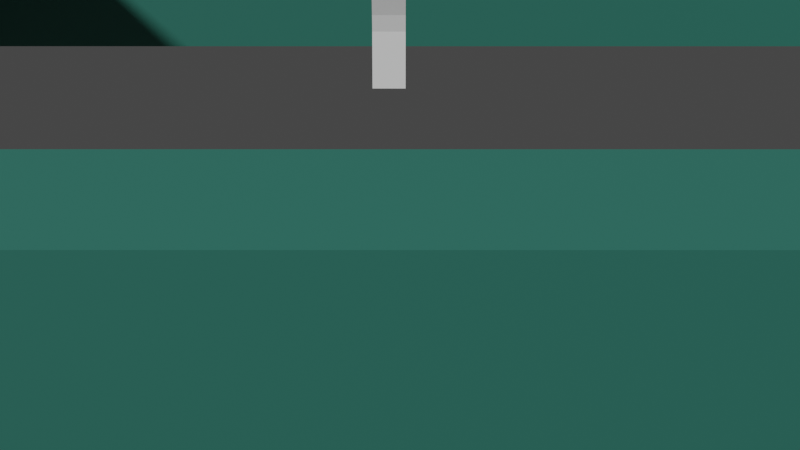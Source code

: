 # Source: lvl.blend  (saved by Blender 2.83.19; exported with 4.5.12 LTS)
import bpy
from mathutils import Matrix  # noqa: F401  (used for matrix-valued properties, if any)

bpy.ops.wm.read_factory_settings(use_empty=True)
scene = bpy.context.scene
scene.name = 'Scene'

# ---- collections
col_collection = bpy.data.collections.new('Collection'); scene.collection.children.link(col_collection)

# ---- materials (node trees are filled in below, after node groups)
mat_material_001 = bpy.data.materials.new('Material.001')
mat_material_001.use_transparent_shadow = False

# ---- material node trees
mat_material_001.use_nodes = True; mat_material_001.node_tree.nodes.clear()
_N = mat_material_001.node_tree.nodes; _L = mat_material_001.node_tree.links
n0 = _N.new('ShaderNodeBsdfPrincipled'); n0.name = 'Principled BSDF'; n0.location = (10, 300)
n0.distribution = 'GGX'
n0.subsurface_method = 'BURLEY'
n0.inputs[0].default_value = (0.0333, 0.1774, 0.1377, 1.0)
n0.inputs[3].default_value = 1.45
n0.inputs[27].default_value = (0.0, 0.0, 0.0, 1.0)
n0.inputs[28].default_value = 1.0
n1 = _N.new('ShaderNodeOutputMaterial'); n1.name = 'Material Output'; n1.location = (300, 300)
_L.new(n0.outputs[0], n1.inputs[0])
n1.is_active_output = True

# ---- world
world_world = bpy.data.worlds.new('World'); scene.world = world_world
world_world.use_nodes = True; world_world.node_tree.nodes.clear()
_N = world_world.node_tree.nodes; _L = world_world.node_tree.links
n0 = _N.new('ShaderNodeOutputWorld'); n0.name = 'World Output'; n0.location = (300, 300)
n1 = _N.new('ShaderNodeBackground'); n1.name = 'Background'; n1.location = (10, 300)
n1.inputs[0].default_value = (0.05088, 0.05088, 0.05088, 1.0)
_L.new(n1.outputs[0], n0.inputs[0])
n0.is_active_output = True
world_world.color = (0.05088, 0.05088, 0.05088)
world_world.use_sun_shadow = False
world_world.sun_shadow_jitter_overblur = 0.0

# ---- cameras
cam_camera_001 = bpy.data.cameras.new('Camera.001')

# ---- meshes
me_cube_001 = bpy.data.meshes.new('Cube.001')
me_cube_001.from_pydata([(-1.0, -0.3687, -2.493), (-1.0, -0.3687, 1.0), (-1.0, 0.3687, -2.493), (-1.0, 0.3687, 1.0), (0.0, 0.3687, -0.8998), (0.0, -0.3687, -0.8998), (-0.6856, 0.3687, -0.8998), (-0.6856, -0.3687, -0.8998), (0.0, 0.3687, -2.493), (0.0, 0.3687, 1.0), (0.0, -0.3687, -2.493), (0.0, -0.3687, 1.0), (-0.6856, 0.3687, -1.277), (-0.6856, -0.3687, -1.277), (0.0, -0.3687, -1.277), (0.0, 0.3687, -1.277), (-0.9124, -0.3687, 0.4704), (0.0, -0.3687, 0.4704), (-0.9124, 0.3687, 0.4704), (0.0, 0.3687, 0.4704), (-0.3203, 0.3687, -2.493), (-0.2196, 0.3687, -0.8998), (-0.2196, -0.3687, -0.8998), (-0.3203, -0.3687, 1.0), (-0.3203, 0.3687, 1.0), (-0.3203, -0.3687, -2.493), (-0.2196, -0.3687, -1.277), (-0.2196, 0.3687, -1.277), (-0.2923, 0.3687, 0.4704), (-0.2923, -0.3687, 0.4704)], [], [(16, 1, 3, 18), (27, 21, 4, 15), (0, 13, 12, 2), (29, 23, 1, 16), (25, 26, 13, 0), (24, 3, 1, 23), (26, 22, 7, 13), (20, 8, 10, 25), (13, 7, 6, 12), (28, 24, 9, 19), (20, 27, 15, 8), (21, 28, 19, 4), (22, 29, 16, 7), (7, 16, 18, 6), (5, 17, 29, 22), (6, 18, 28, 21), (2, 12, 27, 20), (18, 3, 24, 28), (2, 20, 25, 0), (14, 5, 22, 26), (9, 24, 23, 11), (10, 14, 26, 25), (17, 11, 23, 29), (12, 6, 21, 27)])
_uv = me_cube_001.uv_layers.new(name='UVMap')
_uv.uv.foreach_set('vector', [0.5776, 0.0, 0.625, 0.0, 0.625, 0.25, 0.5776, 0.25, 0.428, 0.335, 0.455, 0.335, 0.455, 0.375, 0.428, 0.375, 0.375, 0.0, 0.428, 0.0, 0.428, 0.25, 0.375, 0.25, 0.5776, 0.915, 0.625, 0.915, 0.625, 1.0, 0.5776, 1.0, 0.375, 0.915, 0.428, 0.915, 0.428, 1.0, 0.375, 1.0, 0.79, 0.5, 0.875, 0.5, 0.875, 0.75, 0.79, 0.75, 0.428, 0.915, 0.455, 0.915, 0.455, 1.0, 0.428, 1.0, 0.21, 0.5, 0.25, 0.5, 0.25, 0.75, 0.21, 0.75, 0.428, 0.0, 0.455, 0.0, 0.455, 0.25, 0.428, 0.25, 0.5776, 0.335, 0.625, 0.335, 0.625, 0.375, 0.5776, 0.375, 0.375, 0.335, 0.428, 0.335, 0.428, 0.375, 0.375, 0.375, 0.455, 0.335, 0.5776, 0.335, 0.5776, 0.375, 0.455, 0.375, 0.455, 0.915, 0.5776, 0.915, 0.5776, 1.0, 0.455, 1.0, 0.455, 0.0, 0.5776, 0.0, 0.5776, 0.25, 0.455, 0.25, 0.455, 0.875, 0.5776, 0.875, 0.5776, 0.915, 0.455, 0.915, 0.455, 0.25, 0.5776, 0.25, 0.5776, 0.335, 0.455, 0.335, 0.375, 0.25, 0.428, 0.25, 0.428, 0.335, 0.375, 0.335, 0.5776, 0.25, 0.625, 0.25, 0.625, 0.335, 0.5776, 0.335, 0.125, 0.5, 0.21, 0.5, 0.21, 0.75, 0.125, 0.75, 0.428, 0.875, 0.455, 0.875, 0.455, 0.915, 0.428, 0.915, 0.75, 0.5, 0.79, 0.5, 0.79, 0.75, 0.75, 0.75, 0.375, 0.875, 0.428, 0.875, 0.428, 0.915, 0.375, 0.915, 0.5776, 0.875, 0.625, 0.875, 0.625, 0.915, 0.5776, 0.915, 0.428, 0.25, 0.455, 0.25, 0.455, 0.335, 0.428, 0.335])
me_cube_001.use_remesh_fix_poles = True
me_cube_001.use_remesh_preserve_attributes = False
me_cube_001.use_mirror_vertex_groups = False
me_cube_001.update()
me_cube_002 = bpy.data.meshes.new('Cube.002')
me_cube_002.from_pydata([(16.03, 17.5, -4.566), (16.03, 17.5, 4.566), (16.03, 19.5, -4.566), (16.03, 19.5, 4.566), (14.03, 19.5, 4.566), (14.03, 17.5, -4.566), (14.03, 19.5, -4.566), (14.03, 17.5, 4.566), (16.03, -19.56, -4.566), (16.03, -19.56, 4.566), (14.03, -19.56, -4.566), (14.03, -19.56, 4.566), (16.03, -17.43, 4.566), (16.03, -17.43, -4.566), (14.03, -17.43, 4.566), (14.03, -17.43, -4.566), (-16.03, 17.5, -4.566), (-16.03, 17.5, 4.566), (-16.03, 19.5, -4.566), (-16.03, 19.5, 4.566), (3.624e-07, 19.5, -4.566), (3.624e-07, 19.5, 4.566), (3.624e-07, 17.5, -4.566), (3.624e-07, 17.5, 4.566), (-14.03, 19.5, 4.566), (-14.03, 17.5, -4.566), (-14.03, 19.5, -4.566), (-14.03, 17.5, 4.566), (-16.03, -19.56, -4.566), (-16.03, -19.56, 4.566), (-14.03, -19.56, -4.566), (-14.03, -19.56, 4.566), (-16.03, -17.43, 4.566), (-16.03, -17.43, -4.566), (-14.03, -17.43, 4.566), (-14.03, -17.43, -4.566), (3.624e-07, -19.56, -4.566), (3.624e-07, -19.56, 4.566), (3.624e-07, -17.43, 4.566), (3.624e-07, -17.43, -4.566)], [], [(6, 4, 3, 2), (2, 3, 1, 0), (6, 2, 0, 5), (4, 21, 23, 7), (5, 7, 23, 22), (13, 12, 9, 8), (3, 4, 7, 1), (20, 6, 5, 22), (20, 21, 4, 6), (8, 9, 11, 10), (12, 14, 11, 9), (15, 13, 8, 10), (10, 11, 37, 36), (7, 5, 15, 14), (5, 0, 13, 15), (1, 7, 14, 12), (0, 1, 12, 13), (14, 15, 39, 38), (11, 14, 38, 37), (15, 10, 36, 39), (26, 18, 19, 24), (18, 16, 17, 19), (26, 25, 16, 18), (24, 27, 23, 21), (25, 22, 23, 27), (33, 28, 29, 32), (19, 17, 27, 24), (20, 22, 25, 26), (20, 26, 24, 21), (28, 30, 31, 29), (32, 29, 31, 34), (35, 30, 28, 33), (30, 36, 37, 31), (27, 34, 35, 25), (25, 35, 33, 16), (17, 32, 34, 27), (16, 33, 32, 17), (38, 37, 36, 39), (34, 38, 39, 35), (31, 37, 38, 34), (35, 39, 36, 30)])
_uv = me_cube_002.uv_layers.new(name='UVMap')
_uv.uv.foreach_set('vector', [0.375, 0.4844, 0.625, 0.4844, 0.625, 0.5, 0.375, 0.5, 0.375, 0.5, 0.625, 0.5, 0.625, 0.75, 0.375, 0.75, 0.3594, 0.5, 0.375, 0.5, 0.375, 0.75, 0.3594, 0.75, 0.6406, 0.5, 0.75, 0.5, 0.75, 0.75, 0.6406, 0.75, 0.375, 0.7656, 0.625, 0.7656, 0.625, 0.875, 0.375, 0.875, 0.375, 0.75, 0.625, 0.75, 0.625, 0.75, 0.375, 0.75, 0.625, 0.5, 0.6406, 0.5, 0.6406, 0.75, 0.625, 0.75, 0.25, 0.5, 0.3594, 0.5, 0.3594, 0.75, 0.25, 0.75, 0.375, 0.375, 0.625, 0.375, 0.625, 0.4844, 0.375, 0.4844, 0.375, 0.75, 0.625, 0.75, 0.625, 0.7656, 0.375, 0.7656, 0.625, 0.75, 0.6406, 0.75, 0.6406, 0.75, 0.625, 0.75, 0.3594, 0.75, 0.375, 0.75, 0.375, 0.75, 0.3594, 0.75, 0.375, 0.7656, 0.625, 0.7656, 0.625, 0.7656, 0.375, 0.7656, 0.625, 0.7656, 0.375, 0.7656, 0.375, 0.7656, 0.625, 0.7656, 0.3594, 0.75, 0.375, 0.75, 0.375, 0.75, 0.3594, 0.75, 0.625, 0.75, 0.6406, 0.75, 0.6406, 0.75, 0.625, 0.75, 0.375, 0.75, 0.625, 0.75, 0.625, 0.75, 0.375, 0.75, 0.625, 0.7656, 0.375, 0.7656, 0.375, 0.7656, 0.625, 0.7656, 0.6406, 0.75, 0.6406, 0.75, 0.6406, 0.75, 0.6406, 0.75, 0.3594, 0.75, 0.3594, 0.75, 0.3594, 0.75, 0.3594, 0.75, 0.375, 0.4844, 0.375, 0.5, 0.625, 0.5, 0.625, 0.4844, 0.375, 0.5, 0.375, 0.75, 0.625, 0.75, 0.625, 0.5, 0.3594, 0.5, 0.3594, 0.75, 0.375, 0.75, 0.375, 0.5, 0.6406, 0.5, 0.6406, 0.75, 0.75, 0.75, 0.75, 0.5, 0.375, 0.7656, 0.375, 0.875, 0.625, 0.875, 0.625, 0.7656, 0.375, 0.75, 0.375, 0.75, 0.625, 0.75, 0.625, 0.75, 0.625, 0.5, 0.625, 0.75, 0.6406, 0.75, 0.6406, 0.5, 0.25, 0.5, 0.25, 0.75, 0.3594, 0.75, 0.3594, 0.5, 0.375, 0.375, 0.375, 0.4844, 0.625, 0.4844, 0.625, 0.375, 0.375, 0.75, 0.375, 0.7656, 0.625, 0.7656, 0.625, 0.75, 0.625, 0.75, 0.625, 0.75, 0.6406, 0.75, 0.6406, 0.75, 0.3594, 0.75, 0.3594, 0.75, 0.375, 0.75, 0.375, 0.75, 0.375, 0.7656, 0.375, 0.7656, 0.625, 0.7656, 0.625, 0.7656, 0.625, 0.7656, 0.625, 0.7656, 0.375, 0.7656, 0.375, 0.7656, 0.3594, 0.75, 0.3594, 0.75, 0.375, 0.75, 0.375, 0.75, 0.625, 0.75, 0.625, 0.75, 0.6406, 0.75, 0.6406, 0.75, 0.375, 0.75, 0.375, 0.75, 0.625, 0.75, 0.625, 0.75, 0.625, 0.7656, 0.625, 0.7656, 0.375, 0.7656, 0.375, 0.7656, 0.625, 0.7656, 0.625, 0.7656, 0.375, 0.7656, 0.375, 0.7656, 0.6406, 0.75, 0.6406, 0.75, 0.6406, 0.75, 0.6406, 0.75, 0.3594, 0.75, 0.3594, 0.75, 0.3594, 0.75, 0.3594, 0.75])
me_cube_002.materials.append(mat_material_001)
me_cube_002.use_remesh_fix_poles = True
me_cube_002.use_remesh_preserve_attributes = False
me_cube_002.use_mirror_vertex_groups = False
me_cube_002.update()

# ---- objects
ob_cube = bpy.data.objects.new('Cube', me_cube_001)
ob_tri1 = bpy.data.objects.new('tri1', me_cube_002)
ob_camera = bpy.data.objects.new('Camera', cam_camera_001)
ob_campos = bpy.data.objects.new('camPos', None)

# ---- transforms, parenting, visibility, modifiers, constraints
ob_cube.location = (0.0, 0.0, 5.976)
ob_cube.lineart.crease_threshold = 0.0
_m = ob_cube.modifiers.new('Mirror', 'MIRROR')
_m.use_clip = True
ob_tri1.location = (-3.624e-07, 0.832, 3.566)
ob_tri1.lineart.crease_threshold = 0.0
ob_camera.location = (24.16, 0.2493, 12.91)
ob_camera.rotation_euler = (1.062, -5.375e-08, 1.571)
ob_camera.lineart.crease_threshold = 0.0
ob_campos.location = (24.03, 0.0, 12.93)
ob_campos.rotation_euler = (-0.5921, 1.525e-09, 1.571)
ob_campos.empty_display_type = 'ARROWS'
ob_campos.lineart.crease_threshold = 0.0

# ---- collection membership
col_collection.objects.link(ob_cube)
col_collection.objects.link(ob_tri1)
col_collection.objects.link(ob_camera)
col_collection.objects.link(ob_campos)

# ---- scene / render settings (as saved in the file)
scene.camera = ob_camera
scene.frame_start = 1; scene.frame_end = 250; scene.frame_set(1)
scene.render.engine = 'BLENDER_EEVEE_NEXT'
scene.cycles.use_denoising = False
scene.cycles.samples = 128
scene.cycles.sampling_pattern = 'TABULATED_SOBOL'
scene.cycles.use_adaptive_sampling = False
scene.cycles.use_light_tree = False
scene.view_settings.view_transform = 'Filmic'
bpy.context.view_layer.update()

# ---- added for rendering (the .blend has no usable light): sun
light_auto_sun = bpy.data.lights.new('AutoSun', 'SUN')
light_auto_sun.energy = 3.0
light_auto_sun.angle = 0.0523599
ob_auto_sun = bpy.data.objects.new('AutoSun', light_auto_sun)
scene.collection.objects.link(ob_auto_sun)
ob_auto_sun.rotation_euler = (0.872665, 0.174533, 0.523599)
bpy.context.view_layer.update()
